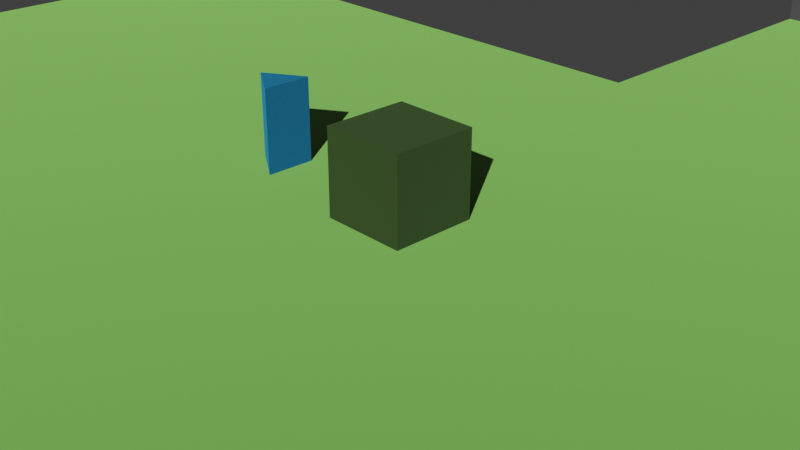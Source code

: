 # Source: Level.blend  (saved by Blender 5.1.30; exported with 4.5.12 LTS)
import bpy
from mathutils import Matrix  # noqa: F401  (used for matrix-valued properties, if any)

bpy.ops.wm.read_factory_settings(use_empty=True)
scene = bpy.context.scene
scene.name = 'Scene'

# ---- collections
col_collection = bpy.data.collections.new('Collection'); scene.collection.children.link(col_collection)
col_tiles = bpy.data.collections.new('Tiles'); scene.collection.children.link(col_tiles)
col_testing = bpy.data.collections.new('Testing'); scene.collection.children.link(col_testing)

# ---- materials (node trees are filled in below, after node groups)
mat_material_001 = bpy.data.materials.new('Material.001')
mat_material_002 = bpy.data.materials.new('Material.002')
mat_material_003 = bpy.data.materials.new('Material.003')
mat_material_004 = bpy.data.materials.new('Material.004')

# ---- material node trees
mat_material_001.use_nodes = True; mat_material_001.node_tree.nodes.clear()
_N = mat_material_001.node_tree.nodes; _L = mat_material_001.node_tree.links
n0 = _N.new('ShaderNodeBsdfPrincipled'); n0.name = 'Principled BSDF'; n0.location = (-200, 100)
n0.inputs[0].default_value = (0.2789, 0.5149, 0.1529, 1.0)
n0.inputs[1].default_value = 1.0
n0.inputs[2].default_value = 1.0
n1 = _N.new('ShaderNodeOutputMaterial'); n1.name = 'Material Output'; n1.location = (200, 100)
_L.new(n0.outputs[0], n1.inputs[0])
n1.is_active_output = True
mat_material_002.use_nodes = True; mat_material_002.node_tree.nodes.clear()
_N = mat_material_002.node_tree.nodes; _L = mat_material_002.node_tree.links
n0 = _N.new('ShaderNodeBsdfPrincipled'); n0.name = 'Principled BSDF'; n0.location = (-200, 100)
n0.inputs[0].default_value = (0.05951, 0.107, 0.03434, 1.0)
n0.inputs[1].default_value = 1.0
n0.inputs[2].default_value = 1.0
n1 = _N.new('ShaderNodeOutputMaterial'); n1.name = 'Material Output'; n1.location = (200, 100)
_L.new(n0.outputs[0], n1.inputs[0])
n1.is_active_output = True
mat_material_003.use_nodes = True; mat_material_003.node_tree.nodes.clear()
_N = mat_material_003.node_tree.nodes; _L = mat_material_003.node_tree.links
n0 = _N.new('ShaderNodeBsdfPrincipled'); n0.name = 'Principled BSDF'; n0.location = (-200, 100)
n0.inputs[0].default_value = (0.02029, 0.2051, 0.3564, 1.0)
n0.inputs[1].default_value = 1.0
n0.inputs[2].default_value = 1.0
n1 = _N.new('ShaderNodeOutputMaterial'); n1.name = 'Material Output'; n1.location = (200, 100)
_L.new(n0.outputs[0], n1.inputs[0])
n1.is_active_output = True
mat_material_004.use_nodes = True; mat_material_004.node_tree.nodes.clear()
_N = mat_material_004.node_tree.nodes; _L = mat_material_004.node_tree.links
n0 = _N.new('ShaderNodeBsdfPrincipled'); n0.name = 'Principled BSDF'; n0.location = (-200, 100)
n0.inputs[0].default_value = (0.1329, 0.1329, 0.1329, 1.0)
n0.inputs[1].default_value = 1.0
n0.inputs[2].default_value = 1.0
n1 = _N.new('ShaderNodeOutputMaterial'); n1.name = 'Material Output'; n1.location = (200, 100)
_L.new(n0.outputs[0], n1.inputs[0])
n1.is_active_output = True

# ---- world
world_world = bpy.data.worlds.new('World'); scene.world = world_world
world_world.use_nodes = True; world_world.node_tree.nodes.clear()
_N = world_world.node_tree.nodes; _L = world_world.node_tree.links
n0 = _N.new('ShaderNodeOutputWorld'); n0.name = 'World Output'; n0.location = (200, 100)
n1 = _N.new('ShaderNodeBackground'); n1.name = 'Background'; n1.location = (-200, 100)
n1.inputs[0].default_value = (0.05088, 0.05088, 0.05088, 1.0)
_L.new(n1.outputs[0], n0.inputs[0])
n0.is_active_output = True
world_world.color = (0.05088, 0.05088, 0.05088)
world_world.sun_shadow_jitter_overblur = 0.0

# ---- cameras
cam_camera = bpy.data.cameras.new('Camera')
cam_camera.clip_end = 100.0
cam_camera.ortho_scale = 7.314

# ---- lights
light_sun = bpy.data.lights.new('Sun', 'SUN')
light_sun.energy = 6.0

# ---- meshes
me_plane = bpy.data.meshes.new('Plane')
me_plane.from_pydata([(-10.0, -10.0, 0.0), (10.0, -10.0, 0.0), (-10.0, 5.0, 0.0), (10.0, 5.0, 0.0)], [], [(0, 1, 3, 2)])
_uv = me_plane.uv_layers.new(name='UVMap')
_uv.uv.foreach_set('vector', [0.0, 0.0, 1.0, 0.0, 1.0, 1.0, 0.0, 1.0])
me_plane.materials.append(mat_material_001)
me_plane.update()
me_cube_001 = bpy.data.meshes.new('Cube.001')
me_cube_001.from_pydata([(-0.5, -0.5, -1.0), (-0.5, -0.5, 0.0), (-0.5, 0.5, -1.0), (-0.5, 0.5, 0.0), (0.5, -0.5, -1.0), (0.5, -0.5, 0.0), (0.5, 0.5, -1.0), (0.5, 0.5, 0.0)], [], [(0, 1, 3, 2), (2, 3, 7, 6), (6, 7, 5, 4), (4, 5, 1, 0), (2, 6, 4, 0), (7, 3, 1, 5)])
_uv = me_cube_001.uv_layers.new(name='UVMap')
_uv.uv.foreach_set('vector', [0.375, 0.0, 0.625, 0.0, 0.625, 0.25, 0.375, 0.25, 0.375, 0.25, 0.625, 0.25, 0.625, 0.5, 0.375, 0.5, 0.375, 0.5, 0.625, 0.5, 0.625, 0.75, 0.375, 0.75, 0.375, 0.75, 0.625, 0.75, 0.625, 1.0, 0.375, 1.0, 0.125, 0.5, 0.375, 0.5, 0.375, 0.75, 0.125, 0.75, 0.625, 0.5, 0.875, 0.5, 0.875, 0.75, 0.625, 0.75])
me_cube_001.materials.append(mat_material_002)
me_cube_001.update()
me_cube_002 = bpy.data.meshes.new('Cube.002')
me_cube_002.from_pydata([(-0.2386, 0.0, -1.0), (-0.2386, 0.0, 0.0), (0.2302, -0.295, -1.0), (0.2302, -0.295, 0.0), (0.2302, 0.295, -1.0), (0.2302, 0.295, 0.0)], [], [(0, 1, 5, 4), (4, 5, 3, 2), (2, 3, 1, 0), (0, 4, 2), (5, 1, 3)])
_uv = me_cube_002.uv_layers.new(name='UVMap')
_uv.uv.foreach_set('vector', [0.375, 0.25, 0.625, 0.25, 0.625, 0.5, 0.375, 0.5, 0.375, 0.5, 0.625, 0.5, 0.625, 0.75, 0.375, 0.75, 0.375, 0.75, 0.625, 0.75, 0.625, 1.0, 0.375, 1.0, 0.125, 0.5, 0.375, 0.5, 0.375, 0.75, 0.625, 0.5, 0.875, 0.75, 0.625, 0.75])
me_cube_002.materials.append(mat_material_003)
me_cube_002.update()
me_cube_003 = bpy.data.meshes.new('Cube.003')
me_cube_003.from_pydata([(-1.0, -0.5, 0.0), (-1.0, -0.5, 1.0), (-1.0, 0.5, 0.0), (-1.0, 0.5, 1.0), (1.0, -0.5, 0.0), (1.0, -0.5, 1.0), (1.0, 0.5, 0.0), (1.0, 0.5, 1.0), (-1.0, 0.5, 0.0), (1.0, 0.5, 0.0), (-1.0, 1.0, 0.0), (1.0, 1.0, 0.0), (-1.0, -1.0, 0.0), (1.0, -1.0, 0.0)], [], [(2, 3, 7, 6), (4, 5, 1, 0), (7, 3, 1, 5), (8, 9, 11, 10), (0, 12, 13, 4)])
me_cube_003.polygons.foreach_set('material_index', [0, 0, 0, 1, 1])
_uv = me_cube_003.uv_layers.new(name='UVMap')
_uv.uv.foreach_set('vector', [0.375, 0.25, 0.625, 0.25, 0.625, 0.5, 0.375, 0.5, 0.375, 0.75, 0.625, 0.75, 0.625, 1.0, 0.375, 1.0, 0.625, 0.5, 0.875, 0.5, 0.875, 0.75, 0.625, 0.75, 0.0, 0.0, 1.0, 0.0, 1.0, 1.0, 0.0, 1.0, 0.375, 1.0, 0.375, 1.0, 0.375, 0.75, 0.375, 0.75])
me_cube_003.materials.append(mat_material_004)
me_cube_003.materials.append(mat_material_001)
me_cube_003.update()
me_cube_004 = bpy.data.meshes.new('Cube.004')
me_cube_004.from_pydata([(0.5, 0.5, 1.0), (-0.5, 0.5, 1.0), (0.5, -0.5, 0.0), (-0.5, -0.5, 0.0), (-0.5, -0.5, 1.0), (0.5, -0.5, 1.0), (-1.0, 0.5, 1.0), (-1.0, 0.5, 0.0), (-1.0, -0.5, 1.0), (-1.0, -0.5, 0.0), (0.5, 0.5, 0.0), (-0.5, 0.5, 0.0), (0.5, -1.0, 1.0), (-0.5, -1.0, 1.0), (-0.5, -1.0, 0.0), (0.5, -1.0, 0.0), (-1.0, -1.0, 0.0), (1.0, -0.5, 0.0), (1.0, -1.0, 0.0), (1.0, -0.5, 0.0), (1.0, 0.5, 0.0), (-1.0, 1.0, 0.0), (0.5, 1.0, 0.0), (-0.5, 1.0, 0.0), (1.0, 1.0, 0.0)], [(11, 3)], [(3, 4, 8, 9), (1, 6, 8, 4), (0, 1, 4, 5), (5, 2, 10, 0), (7, 6, 1, 11), (11, 1, 0, 10), (2, 5, 12, 15), (5, 4, 13, 12), (4, 3, 14, 13), (16, 14, 3, 9), (2, 15, 18, 17), (2, 19, 20, 10), (20, 24, 22, 10), (11, 10, 22, 23), (7, 11, 23, 21)])
me_cube_004.polygons.foreach_set('material_index', [0, 0, 0, 0, 0, 0, 0, 0, 0, 1, 1, 1, 1, 1, 1])
_uv = me_cube_004.uv_layers.new(name='UVMap')
_uv.uv.foreach_set('vector', [0.125, 0.6667, 0.375, 0.6667, 0.375, 0.75, 0.125, 0.75, 0.7917, 0.5, 0.875, 0.5, 0.875, 0.75, 0.7917, 0.75, 0.7083, 0.5, 0.7917, 0.5, 0.7917, 0.75, 0.7083, 0.75, 0.375, 0.5833, 0.125, 0.5833, 0.5417, 0.25, 0.625, 0.1667, 0.375, 0.0, 0.625, 0.0, 0.625, 0.08333, 0.375, 0.08333, 0.375, 0.08333, 0.625, 0.08333, 0.625, 0.1667, 0.375, 0.1667, 0.125, 0.5833, 0.375, 0.5833, 0.375, 0.5833, 0.125, 0.5833, 0.7083, 0.75, 0.7917, 0.75, 0.7917, 0.75, 0.7083, 0.75, 0.375, 0.6667, 0.125, 0.6667, 0.125, 0.6667, 0.375, 0.6667, 0.0, 0.0, 0.0, 0.0, 0.0, 0.0, 0.0, 0.0, 0.5417, 0.5, 0.5417, 0.5, 0.5417, 0.5, 0.5417, 0.5, 0.125, 0.5833, 0.125, 0.5833, 0.5417, 0.25, 0.5417, 0.25, 0.5417, 0.25, 0.5417, 0.25, 0.5417, 0.25, 0.5417, 0.25, 0.4583, 0.25, 0.5417, 0.25, 0.5417, 0.25, 0.4583, 0.25, 0.375, 0.25, 0.4583, 0.25, 0.4583, 0.25, 0.375, 0.25])
me_cube_004.materials.append(mat_material_004)
me_cube_004.materials.append(mat_material_001)
me_cube_004.update()
me_cube_005 = bpy.data.meshes.new('Cube.005')
me_cube_005.from_pydata([(-1.0, -1.0, 0.0), (1.0, -1.0, 0.0), (-1.0, 1.0, 0.0), (1.0, 1.0, 0.0)], [], [(0, 1, 3, 2)])
me_cube_005.polygons.foreach_set('material_index', [1])
_uv = me_cube_005.uv_layers.new(name='UVMap')
_uv.uv.foreach_set('vector', [0.0, 0.0, 0.0, 0.0, 0.0, 0.0, 0.0, 0.0])
me_cube_005.materials.append(mat_material_004)
me_cube_005.materials.append(mat_material_001)
me_cube_005.update()
me_cube = bpy.data.meshes.new('Cube')
me_cube.from_pydata([(-1.0, -1.0, 1.0), (1.0, -1.0, 1.0), (-1.0, 1.0, 0.0), (1.0, 1.0, 0.0)], [], [(2, 0, 1, 3)])
_uv = me_cube.uv_layers.new(name='UVMap')
_uv.uv.foreach_set('vector', [0.375, 0.25, 0.625, 0.25, 0.625, 0.5, 0.375, 0.5])
me_cube.materials.append(mat_material_001)
me_cube.update()
me_cube_007 = bpy.data.meshes.new('Cube.007')
me_cube_007.from_pydata([(1.0, 1.0, 0.0), (-1.0, 1.0, 0.0), (1.0, -1.0, 1.0), (-1.0, -1.0, 0.0), (-0.343, 0.343, 0.0)], [], [(0, 1, 4), (0, 4, 2), (4, 3, 2), (4, 1, 3)])
_uv = me_cube_007.uv_layers.new(name='UVMap')
_uv.uv.foreach_set('vector', [0.375, 0.25, 0.0, 0.0, 0.2464, 0.1643, 0.375, 0.25, 0.2464, 0.1643, 0.0, 0.0, 0.2464, 0.1643, 0.375, 0.25, 0.0, 0.0, 0.2464, 0.1643, 0.0, 0.0, 0.375, 0.25])
me_cube_007.materials.append(mat_material_001)
me_cube_007.update()

# ---- objects
ob_sun = bpy.data.objects.new('Sun', light_sun)
ob_camera = bpy.data.objects.new('Camera', cam_camera)
ob_plane = bpy.data.objects.new('Plane', me_plane)
ob_cube = bpy.data.objects.new('Cube', me_cube_001)
ob_player = bpy.data.objects.new('Player', me_cube_002)
ob_wallstraight = bpy.data.objects.new('WallStraight', me_cube_003)
ob_wallcorner = bpy.data.objects.new('WallCorner', me_cube_004)
ob_floor = bpy.data.objects.new('Floor', me_cube_005)
ob_slopestraight = bpy.data.objects.new('SlopeStraight', me_cube)
ob_slopecorner = bpy.data.objects.new('SlopeCorner', me_cube_007)
ob_wallstraight_001 = bpy.data.objects.new('WallStraight.001', me_cube_003)
ob_wallstraight_002 = bpy.data.objects.new('WallStraight.002', me_cube_003)
ob_wallstraight_003 = bpy.data.objects.new('WallStraight.003', me_cube_003)
ob_wallstraight_004 = bpy.data.objects.new('WallStraight.004', me_cube_003)
ob_wallstraight_005 = bpy.data.objects.new('WallStraight.005', me_cube_003)
ob_wallstraight_008 = bpy.data.objects.new('WallStraight.008', me_cube_003)
ob_wallstraight_009 = bpy.data.objects.new('WallStraight.009', me_cube_003)
ob_wallcorner_001 = bpy.data.objects.new('WallCorner.001', me_cube_004)
ob_floor_001 = bpy.data.objects.new('Floor.001', me_cube_005)
ob_floor_002 = bpy.data.objects.new('Floor.002', me_cube_005)
ob_floor_003 = bpy.data.objects.new('Floor.003', me_cube_005)
ob_floor_004 = bpy.data.objects.new('Floor.004', me_cube_005)
ob_floor_005 = bpy.data.objects.new('Floor.005', me_cube_005)
ob_floor_006 = bpy.data.objects.new('Floor.006', me_cube_005)
ob_floor_007 = bpy.data.objects.new('Floor.007', me_cube_005)
ob_floor_008 = bpy.data.objects.new('Floor.008', me_cube_005)
ob_floor_009 = bpy.data.objects.new('Floor.009', me_cube_005)
ob_floor_010 = bpy.data.objects.new('Floor.010', me_cube_005)
ob_slopestraight_001 = bpy.data.objects.new('SlopeStraight.001', me_cube)
ob_slopestraight_002 = bpy.data.objects.new('SlopeStraight.002', me_cube)
ob_slopecorner_001 = bpy.data.objects.new('SlopeCorner.001', me_cube_007)
ob_slopecorner_002 = bpy.data.objects.new('SlopeCorner.002', me_cube_007)
ob_slopestraight_003 = bpy.data.objects.new('SlopeStraight.003', me_cube)
ob_slopecorner_003 = bpy.data.objects.new('SlopeCorner.003', me_cube_007)
ob_slopestraight_004 = bpy.data.objects.new('SlopeStraight.004', me_cube)
ob_slopestraight_005 = bpy.data.objects.new('SlopeStraight.005', me_cube)
ob_slopecorner_004 = bpy.data.objects.new('SlopeCorner.004', me_cube_007)
ob_slopestraight_006 = bpy.data.objects.new('SlopeStraight.006', me_cube)
ob_floor_011 = bpy.data.objects.new('Floor.011', me_cube_005)
ob_floor_012 = bpy.data.objects.new('Floor.012', me_cube_005)

# ---- transforms, parenting, visibility, modifiers, constraints
ob_sun.location = (0.0, 20.0, 0.0)
ob_sun.rotation_euler = (-0.3715, -0.9661, 2.598)
ob_camera.location = (7.359, 13.07, 4.958)
ob_camera.rotation_euler = (1.109, 0.0, 0.8149)
ob_camera.lock_rotations_4d = False
ob_camera.empty_display_type = 'ARROWS'
ob_camera.color = (0.0, 0.0, 0.0, 0.0)
ob_camera.display_type = 'WIRE'
ob_camera.lineart.crease_threshold = 0.0
ob_plane.location = (0.0, 20.0, 0.0)
ob_cube.location = (0.0, 20.0, 1.0)
ob_player.location = (-2.0, 20.0, 1.0)
ob_wallstraight.location = (1.0, -1.0, 0.0)
ob_wallcorner.location = (4.0, -1.0, 0.0)
ob_floor.location = (7.0, -1.0, 0.0)
ob_slopestraight.location = (-2.0, -1.0, 0.0)
ob_slopecorner.location = (-5.0, -1.0, 0.0)
ob_wallstraight_001.location = (0.0, 30.0, 0.0)
ob_wallstraight_002.location = (2.0, 30.0, 0.0)
ob_wallstraight_003.location = (4.0, 30.0, 0.0)
ob_wallstraight_004.location = (6.0, 30.0, 0.0)
ob_wallstraight_005.location = (8.0, 30.0, 0.0)
ob_wallstraight_008.location = (10.0, 28.0, 0.0)
ob_wallstraight_008.rotation_euler = (0.0, -0.0, -1.571)
ob_wallstraight_009.location = (10.0, 26.0, 0.0)
ob_wallstraight_009.rotation_euler = (0.0, -0.0, -1.571)
ob_wallcorner_001.location = (10.0, 30.0, 0.0)
ob_floor_001.location = (0.0, 28.0, 0.0)
ob_floor_002.location = (2.0, 28.0, 0.0)
ob_floor_003.location = (4.0, 28.0, 0.0)
ob_floor_004.location = (6.0, 28.0, 0.0)
ob_floor_005.location = (8.0, 28.0, 0.0)
ob_floor_006.location = (8.0, 26.0, 0.0)
ob_floor_007.location = (6.0, 26.0, 0.0)
ob_floor_008.location = (4.0, 26.0, 0.0)
ob_floor_009.location = (2.0, 26.0, 0.0)
ob_floor_010.location = (0.0, 26.0, 0.0)
ob_slopestraight_001.location = (-13.0, 28.0, 0.0)
ob_slopestraight_002.location = (-15.0, 28.0, 0.0)
ob_slopecorner_001.location = (-17.0, 28.0, 0.0)
ob_slopecorner_002.location = (-11.0, 28.0, 0.0)
ob_slopecorner_002.rotation_euler = (0.0, -0.0, -1.571)
ob_slopestraight_003.location = (-11.0, 26.0, 0.0)
ob_slopestraight_003.rotation_euler = (0.0, -0.0, -1.571)
ob_slopecorner_003.location = (-11.0, 24.0, 0.0)
ob_slopecorner_003.rotation_euler = (0.0, -0.0, -3.142)
ob_slopestraight_004.location = (-13.0, 24.0, 0.0)
ob_slopestraight_004.rotation_euler = (0.0, -0.0, -3.142)
ob_slopestraight_005.location = (-15.0, 24.0, 0.0)
ob_slopestraight_005.rotation_euler = (0.0, -0.0, -3.142)
ob_slopecorner_004.location = (-17.0, 24.0, 0.0)
ob_slopecorner_004.rotation_euler = (0.0, -0.0, -4.712)
ob_slopestraight_006.location = (-17.0, 26.0, 0.0)
ob_slopestraight_006.rotation_euler = (0.0, -0.0, -4.712)
ob_floor_011.location = (-13.0, 26.0, 1.0)
ob_floor_012.location = (-15.0, 26.0, 1.0)

# ---- collection membership
scene.collection.objects.link(ob_sun)
col_collection.objects.link(ob_camera)
col_collection.objects.link(ob_plane)
col_collection.objects.link(ob_cube)
col_collection.objects.link(ob_player)
col_tiles.objects.link(ob_wallstraight)
col_tiles.objects.link(ob_wallcorner)
col_tiles.objects.link(ob_floor)
col_tiles.objects.link(ob_slopestraight)
col_tiles.objects.link(ob_slopecorner)
col_testing.objects.link(ob_wallstraight_001)
col_testing.objects.link(ob_wallstraight_002)
col_testing.objects.link(ob_wallstraight_003)
col_testing.objects.link(ob_wallstraight_004)
col_testing.objects.link(ob_wallstraight_005)
col_testing.objects.link(ob_wallstraight_008)
col_testing.objects.link(ob_wallstraight_009)
col_testing.objects.link(ob_wallcorner_001)
col_testing.objects.link(ob_floor_001)
col_testing.objects.link(ob_floor_002)
col_testing.objects.link(ob_floor_003)
col_testing.objects.link(ob_floor_004)
col_testing.objects.link(ob_floor_005)
col_testing.objects.link(ob_floor_006)
col_testing.objects.link(ob_floor_007)
col_testing.objects.link(ob_floor_008)
col_testing.objects.link(ob_floor_009)
col_testing.objects.link(ob_floor_010)
col_testing.objects.link(ob_slopestraight_001)
col_testing.objects.link(ob_slopestraight_002)
col_testing.objects.link(ob_slopecorner_001)
col_testing.objects.link(ob_slopecorner_002)
col_testing.objects.link(ob_slopestraight_003)
col_testing.objects.link(ob_slopecorner_003)
col_testing.objects.link(ob_slopestraight_004)
col_testing.objects.link(ob_slopestraight_005)
col_testing.objects.link(ob_slopecorner_004)
col_testing.objects.link(ob_slopestraight_006)
col_testing.objects.link(ob_floor_011)
col_testing.objects.link(ob_floor_012)

# ---- scene / render settings (as saved in the file)
scene.camera = ob_camera
scene.frame_start = 1; scene.frame_end = 250; scene.frame_set(1)
scene.render.engine = 'BLENDER_EEVEE_NEXT'
scene.render.bake_bias = 0.0
scene.render.bake_samples = 0
scene.cycles.sampling_pattern = 'TABULATED_SOBOL'
scene.eevee.use_volume_custom_range = False
scene.view_settings.view_transform = 'Standard'
bpy.context.view_layer.update()

